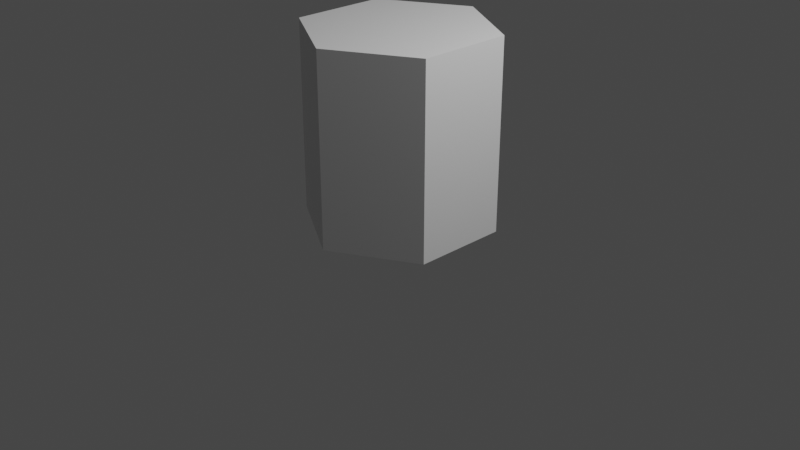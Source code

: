 # Source: block.blend  (saved by Blender 3.0.42; exported with 4.5.12 LTS)
import bpy
from mathutils import Matrix  # noqa: F401  (used for matrix-valued properties, if any)

bpy.ops.wm.read_factory_settings(use_empty=True)
scene = bpy.context.scene
scene.name = 'Scene'

# ---- collections
col_collection = bpy.data.collections.new('Collection'); scene.collection.children.link(col_collection)

# ---- materials (node trees are filled in below, after node groups)
mat_material_001 = bpy.data.materials.new('Material.001')
mat_material_001.use_transparent_shadow = False

# ---- material node trees
mat_material_001.use_nodes = True; mat_material_001.node_tree.nodes.clear()
_N = mat_material_001.node_tree.nodes; _L = mat_material_001.node_tree.links
n0 = _N.new('ShaderNodeBsdfPrincipled'); n0.name = 'Principled BSDF'; n0.location = (10, 300)
n0.distribution = 'GGX'
n0.subsurface_method = 'RANDOM_WALK_SKIN'
n0.inputs[3].default_value = 1.45
n0.inputs[27].default_value = (0.0, 0.0, 0.0, 1.0)
n0.inputs[28].default_value = 1.0
n1 = _N.new('ShaderNodeOutputMaterial'); n1.name = 'Material Output'; n1.location = (300, 300)
_L.new(n0.outputs[0], n1.inputs[0])
n1.is_active_output = True

# ---- world
world_world = bpy.data.worlds.new('World'); scene.world = world_world
world_world.use_nodes = True; world_world.node_tree.nodes.clear()
_N = world_world.node_tree.nodes; _L = world_world.node_tree.links
n0 = _N.new('ShaderNodeOutputWorld'); n0.name = 'World Output'; n0.location = (300, 300)
n1 = _N.new('ShaderNodeBackground'); n1.name = 'Background'; n1.location = (10, 300)
n1.inputs[0].default_value = (0.05088, 0.05088, 0.05088, 1.0)
_L.new(n1.outputs[0], n0.inputs[0])
n0.is_active_output = True
world_world.color = (0.05088, 0.05088, 0.05088)
world_world.use_sun_shadow = False
world_world.sun_shadow_jitter_overblur = 0.0

# ---- cameras
cam_camera = bpy.data.cameras.new('Camera')
cam_camera.clip_end = 100.0
cam_camera.ortho_scale = 7.314

# ---- lights
light_light = bpy.data.lights.new('Light', 'POINT')
light_light.transmission_factor = 0.0
light_light.energy = 1000.0
light_light.shadow_soft_size = 0.1
light_light.shadow_maximum_resolution = 0.006
light_light.use_absolute_resolution = True

# ---- meshes
me_circle = bpy.data.meshes.new('Circle')
me_circle.from_pydata([(0.0, 1.0, 2.0), (-0.866, 0.5, 2.0), (-0.866, -0.5, 2.0), (8.742e-08, -1.0, 2.0), (0.866, -0.5, 2.0), (0.866, 0.5, 2.0), (0.0, 1.0, 0.0), (-0.866, 0.5, 0.0), (-0.866, -0.5, 0.0), (8.742e-08, -1.0, 0.0), (0.866, -0.5, 0.0), (0.866, 0.5, 0.0)], [], [(0, 1, 2, 3, 4, 5), (6, 11, 10, 9, 8, 7), (1, 0, 6, 7), (2, 1, 7, 8), (3, 2, 8, 9), (4, 3, 9, 10), (5, 4, 10, 11), (0, 5, 11, 6)])
_uv = me_circle.uv_layers.new(name='UVMap')
_uv.uv.foreach_set('vector', [0.5286, 0.9963, 0.3131, 0.8804, 0.3131, 0.6196, 0.5286, 0.5037, 0.7441, 0.6341, 0.7441, 0.8659, 0.5247, 0.9997, 0.7416, 0.8685, 0.7416, 0.6352, 0.5247, 0.504, 0.3078, 0.6206, 0.3078, 0.8831, 0.3333, 0.4706, 0.1667, 0.4706, 0.1667, 0.0, 0.3333, 0.0, 0.5, 0.4706, 0.3333, 0.4706, 0.3333, 0.0, 0.5, 0.0, 0.6667, 0.4706, 0.5, 0.4706, 0.5, 0.0, 0.6667, 0.0, 0.8333, 0.4706, 0.6667, 0.4706, 0.6667, 0.0, 0.8333, 0.0, 1.0, 0.4706, 0.8333, 0.4706, 0.8333, 0.0, 1.0, 0.0, 0.1667, 0.4706, 0.0, 0.4706, 0.0, 0.0, 0.1667, 0.0])
me_circle.materials.append(mat_material_001)
me_circle.use_remesh_fix_poles = True
me_circle.use_remesh_preserve_attributes = False
me_circle.update()

# ---- objects
ob_light = bpy.data.objects.new('Light', light_light)
ob_camera = bpy.data.objects.new('Camera', cam_camera)
ob_circle = bpy.data.objects.new('Circle', me_circle)

# ---- transforms, parenting, visibility, modifiers, constraints
ob_light.location = (4.076, 1.005, 5.904)
ob_light.rotation_euler = (0.6503, 0.05522, 1.866)
ob_light.lock_rotations_4d = False
ob_light.empty_display_type = 'ARROWS'
ob_light.color = (0.0, 0.0, 0.0, 0.0)
ob_light.lineart.crease_threshold = 0.0
ob_camera.location = (7.359, -6.926, 4.958)
ob_camera.rotation_euler = (1.109, 0.0, 0.8149)
ob_camera.lock_rotations_4d = False
ob_camera.empty_display_type = 'ARROWS'
ob_camera.color = (0.0, 0.0, 0.0, 0.0)
ob_camera.display_type = 'WIRE'
ob_camera.lineart.crease_threshold = 0.0
ob_circle.location = (0.0, 0.0, 0.0)

# ---- collection membership
col_collection.objects.link(ob_light)
col_collection.objects.link(ob_camera)
col_collection.objects.link(ob_circle)

# ---- scene / render settings (as saved in the file)
scene.camera = ob_camera
scene.frame_start = 1; scene.frame_end = 250; scene.frame_set(1)
scene.render.engine = 'BLENDER_EEVEE_NEXT'
scene.cycles.sampling_pattern = 'TABULATED_SOBOL'
scene.cycles.use_light_tree = False
scene.view_settings.view_transform = 'Filmic'
bpy.context.view_layer.update()
